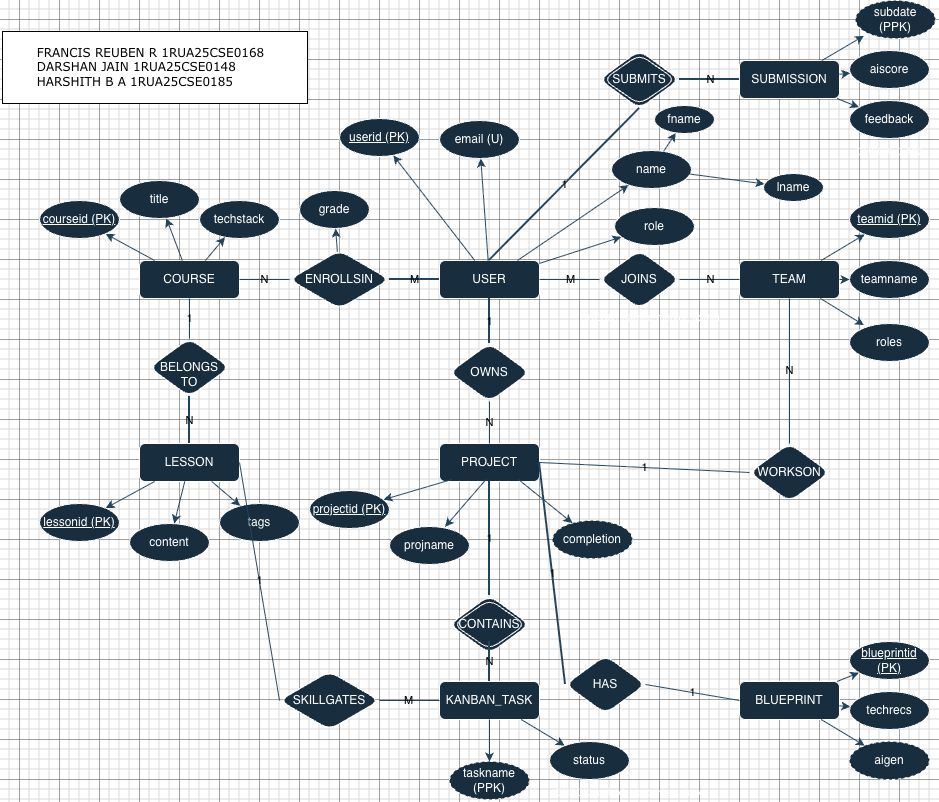

The diagram above was exported from draw.io. Its source (the exported page's mxGraphModel, read from the mxfile embedded in the PNG):
<mxGraphModel dx="1632" dy="1104" grid="0" gridSize="10" guides="1" tooltips="1" connect="1" arrows="1" fold="1" page="1" pageScale="1" pageWidth="1169" pageHeight="827" background="light-dark(#FFFFFF,#FFFFFF)" math="0" shadow="0">
  <root>
    <mxCell id="0" />
    <mxCell id="1" parent="0" />
    <mxCell id="user" parent="1" style="rounded=1;whiteSpace=wrap;html=1;labelBackgroundColor=none;fillColor=#182E3E;strokeColor=#FFFFFF;fontColor=#FFFFFF;" value="USER" vertex="1">
      <mxGeometry height="38" width="100" x="500" y="281" as="geometry" />
    </mxCell>
    <mxCell id="user_id" parent="1" style="ellipse;whiteSpace=wrap;html=1;fontStyle=4;labelBackgroundColor=none;fillColor=#182E3E;strokeColor=#FFFFFF;fontColor=#FFFFFF;rounded=1;" value="userid (PK)" vertex="1">
      <mxGeometry height="38" width="80" x="400" y="139" as="geometry" />
    </mxCell>
    <mxCell id="user_email" parent="1" style="ellipse;whiteSpace=wrap;html=1;labelBackgroundColor=none;fillColor=#182E3E;strokeColor=#FFFFFF;fontColor=#FFFFFF;rounded=1;" value="email (U)" vertex="1">
      <mxGeometry height="38" width="80" x="500" y="141" as="geometry" />
    </mxCell>
    <mxCell id="user_name" parent="1" style="ellipse;whiteSpace=wrap;html=1;labelBackgroundColor=none;fillColor=#182E3E;strokeColor=#FFFFFF;fontColor=#FFFFFF;rounded=1;" value="name" vertex="1">
      <mxGeometry height="38" width="80" x="672" y="171" as="geometry" />
    </mxCell>
    <mxCell id="user_fname" parent="1" style="ellipse;whiteSpace=wrap;html=1;labelBackgroundColor=none;fillColor=#182E3E;strokeColor=#FFFFFF;fontColor=#FFFFFF;rounded=1;" value="fname" vertex="1">
      <mxGeometry height="28" width="60" x="715" y="126" as="geometry" />
    </mxCell>
    <mxCell id="user_lname" parent="1" style="ellipse;whiteSpace=wrap;html=1;labelBackgroundColor=none;fillColor=#182E3E;strokeColor=#FFFFFF;fontColor=#FFFFFF;rounded=1;" value="lname" vertex="1">
      <mxGeometry height="28" width="60" x="824" y="194" as="geometry" />
    </mxCell>
    <mxCell id="user_role" parent="1" style="ellipse;whiteSpace=wrap;html=1;labelBackgroundColor=none;fillColor=#182E3E;strokeColor=#FFFFFF;fontColor=#FFFFFF;rounded=1;" value="role" vertex="1">
      <mxGeometry height="38" width="80" x="675" y="228" as="geometry" />
    </mxCell>
    <mxCell id="user_role_const" parent="1" style="text;html=1;align=center;verticalAlign=middle;resizable=0;points=[];autosize=1;strokeColor=none;fillColor=none;fontSize=10;labelBackgroundColor=none;fontColor=#FFFFFF;rounded=1;" value="CHECK: learner, mentor, admin" vertex="1">
      <mxGeometry height="20" width="160" x="630" y="327" as="geometry" />
    </mxCell>
    <mxCell id="l1" edge="1" parent="1" source="user" style="labelBackgroundColor=none;strokeColor=#23445D;fontColor=default;" target="user_id">
      <mxGeometry relative="1" as="geometry" />
    </mxCell>
    <mxCell id="l2" edge="1" parent="1" source="user" style="labelBackgroundColor=none;strokeColor=#23445D;fontColor=default;" target="user_email">
      <mxGeometry relative="1" as="geometry" />
    </mxCell>
    <mxCell id="l3" edge="1" parent="1" source="user" style="labelBackgroundColor=none;strokeColor=#23445D;fontColor=default;" target="user_name">
      <mxGeometry relative="1" as="geometry" />
    </mxCell>
    <mxCell id="l4" edge="1" parent="1" source="user_name" style="labelBackgroundColor=none;strokeColor=#23445D;fontColor=default;" target="user_fname">
      <mxGeometry relative="1" as="geometry" />
    </mxCell>
    <mxCell id="l5" edge="1" parent="1" source="user_name" style="labelBackgroundColor=none;strokeColor=#23445D;fontColor=default;" target="user_lname">
      <mxGeometry relative="1" as="geometry" />
    </mxCell>
    <mxCell id="l6" edge="1" parent="1" source="user" style="labelBackgroundColor=none;strokeColor=#23445D;fontColor=default;" target="user_role">
      <mxGeometry relative="1" as="geometry" />
    </mxCell>
    <mxCell id="project" parent="1" style="rounded=1;whiteSpace=wrap;html=1;labelBackgroundColor=none;fillColor=#182E3E;strokeColor=#FFFFFF;fontColor=#FFFFFF;" value="PROJECT" vertex="1">
      <mxGeometry height="38" width="100" x="500" y="464" as="geometry" />
    </mxCell>
    <mxCell id="proj_id" parent="1" style="ellipse;whiteSpace=wrap;html=1;fontStyle=4;labelBackgroundColor=none;fillColor=#182E3E;strokeColor=#FFFFFF;fontColor=#FFFFFF;rounded=1;" value="projectid (PK)" vertex="1">
      <mxGeometry height="38" width="80" x="370" y="511" as="geometry" />
    </mxCell>
    <mxCell id="proj_comp" parent="1" style="ellipse;whiteSpace=wrap;html=1;dashed=1;labelBackgroundColor=none;fillColor=#182E3E;strokeColor=#FFFFFF;fontColor=#FFFFFF;rounded=1;" value="completion" vertex="1">
      <mxGeometry height="38" width="80" x="613" y="541" as="geometry" />
    </mxCell>
    <mxCell id="proj_name" parent="1" style="ellipse;whiteSpace=wrap;html=1;labelBackgroundColor=none;fillColor=#182E3E;strokeColor=#FFFFFF;fontColor=#FFFFFF;rounded=1;" value="projname" vertex="1">
      <mxGeometry height="38" width="80" x="450" y="547" as="geometry" />
    </mxCell>
    <mxCell id="l7" edge="1" parent="1" style="labelBackgroundColor=none;strokeColor=#23445D;fontColor=default;" target="proj_id">
      <mxGeometry relative="1" as="geometry">
        <mxPoint x="512.333333333333" y="500" as="sourcePoint" />
      </mxGeometry>
    </mxCell>
    <mxCell id="l8" edge="1" parent="1" style="entryX=0.695;entryY=0.006;entryDx=0;entryDy=0;entryPerimeter=0;labelBackgroundColor=none;strokeColor=#23445D;fontColor=default;" target="proj_name">
      <mxGeometry relative="1" as="geometry">
        <mxPoint x="546.5" y="500" as="sourcePoint" />
        <mxPoint x="541.4951314462069" y="540.0389484303419" as="targetPoint" />
      </mxGeometry>
    </mxCell>
    <mxCell id="l9" edge="1" parent="1" style="labelBackgroundColor=none;strokeColor=#23445D;fontColor=default;" target="proj_comp">
      <mxGeometry relative="1" as="geometry">
        <mxPoint x="579" y="500" as="sourcePoint" />
      </mxGeometry>
    </mxCell>
    <mxCell id="owns" parent="1" style="rhombus;whiteSpace=wrap;html=1;labelBackgroundColor=none;fillColor=#182E3E;strokeColor=#FFFFFF;fontColor=#FFFFFF;rounded=1;" value="OWNS" vertex="1">
      <mxGeometry height="58" width="80" x="510" y="364" as="geometry" />
    </mxCell>
    <mxCell id="l10" edge="1" parent="1" source="user" style="endArrow=none;html=1;exitX=0.5;exitY=1;exitDx=0;exitDy=0;entryX=0.5;entryY=0;entryDx=0;entryDy=0;strokeWidth=2;labelBackgroundColor=none;strokeColor=#23445D;fontColor=default;" target="owns" value="1">
      <mxGeometry height="50" relative="1" width="50" as="geometry" />
    </mxCell>
    <mxCell id="l11" edge="1" parent="1" source="owns" style="endArrow=none;html=1;exitX=0.5;exitY=1;exitDx=0;exitDy=0;entryX=0.5;entryY=0;entryDx=0;entryDy=0;labelBackgroundColor=none;strokeColor=#23445D;fontColor=default;" target="project" value="N">
      <mxGeometry height="50" relative="1" width="50" as="geometry" />
    </mxCell>
    <mxCell id="course" parent="1" style="rounded=1;whiteSpace=wrap;html=1;labelBackgroundColor=none;fillColor=#182E3E;strokeColor=#FFFFFF;fontColor=#FFFFFF;" value="COURSE" vertex="1">
      <mxGeometry height="38" width="100" x="200" y="281" as="geometry" />
    </mxCell>
    <mxCell id="course_id" parent="1" style="ellipse;whiteSpace=wrap;html=1;fontStyle=4;labelBackgroundColor=none;fillColor=#182E3E;strokeColor=#FFFFFF;fontColor=#FFFFFF;rounded=1;" value="courseid (PK)" vertex="1">
      <mxGeometry height="38" width="80" x="100" y="221" as="geometry" />
    </mxCell>
    <mxCell id="course_title" parent="1" style="ellipse;whiteSpace=wrap;html=1;labelBackgroundColor=none;fillColor=#182E3E;strokeColor=#FFFFFF;fontColor=#FFFFFF;rounded=1;" value="title" vertex="1">
      <mxGeometry height="38" width="80" x="180" y="201" as="geometry" />
    </mxCell>
    <mxCell id="course_stack" parent="1" style="ellipse;whiteSpace=wrap;html=1;labelBackgroundColor=none;fillColor=#182E3E;strokeColor=#FFFFFF;fontColor=#FFFFFF;rounded=1;" value="techstack" vertex="1">
      <mxGeometry height="38" width="80" x="260" y="221" as="geometry" />
    </mxCell>
    <mxCell id="l12" edge="1" parent="1" source="course" style="labelBackgroundColor=none;strokeColor=#23445D;fontColor=default;" target="course_id">
      <mxGeometry relative="1" as="geometry" />
    </mxCell>
    <mxCell id="l13" edge="1" parent="1" source="course" style="labelBackgroundColor=none;strokeColor=#23445D;fontColor=default;" target="course_title">
      <mxGeometry relative="1" as="geometry" />
    </mxCell>
    <mxCell id="l14" edge="1" parent="1" source="course" style="labelBackgroundColor=none;strokeColor=#23445D;fontColor=default;" target="course_stack">
      <mxGeometry relative="1" as="geometry" />
    </mxCell>
    <mxCell id="enrolls" parent="1" style="rhombus;whiteSpace=wrap;html=1;labelBackgroundColor=none;fillColor=#182E3E;strokeColor=#FFFFFF;fontColor=#FFFFFF;rounded=1;" value="ENROLLSIN" vertex="1">
      <mxGeometry height="58" width="100" x="350" y="271" as="geometry" />
    </mxCell>
    <mxCell id="grade" parent="1" style="ellipse;whiteSpace=wrap;html=1;labelBackgroundColor=none;fillColor=#182E3E;strokeColor=#FFFFFF;fontColor=#FFFFFF;rounded=1;" value="grade" vertex="1">
      <mxGeometry height="38" width="70" x="360" y="211" as="geometry" />
    </mxCell>
    <mxCell id="l15" edge="1" parent="1" source="enrolls" style="labelBackgroundColor=none;strokeColor=#23445D;fontColor=default;" target="grade">
      <mxGeometry relative="1" as="geometry" />
    </mxCell>
    <mxCell id="l16" edge="1" parent="1" source="user" style="endArrow=none;html=1;exitX=0;exitY=0.5;exitDx=0;exitDy=0;entryX=1;entryY=0.5;entryDx=0;entryDy=0;strokeWidth=2;labelBackgroundColor=none;strokeColor=#23445D;fontColor=default;" target="enrolls" value="M">
      <mxGeometry height="50" relative="1" width="50" as="geometry" />
    </mxCell>
    <mxCell id="l17" edge="1" parent="1" source="enrolls" style="endArrow=none;html=1;exitX=0;exitY=0.5;exitDx=0;exitDy=0;entryX=1;entryY=0.5;entryDx=0;entryDy=0;labelBackgroundColor=none;strokeColor=#23445D;fontColor=default;" target="course" value="N">
      <mxGeometry height="50" relative="1" width="50" as="geometry" />
    </mxCell>
    <mxCell id="lesson" parent="1" style="rounded=1;whiteSpace=wrap;html=1;labelBackgroundColor=none;fillColor=#182E3E;strokeColor=#FFFFFF;fontColor=#FFFFFF;" value="LESSON" vertex="1">
      <mxGeometry height="38" width="100" x="200" y="464" as="geometry" />
    </mxCell>
    <mxCell id="lesson_id" parent="1" style="ellipse;whiteSpace=wrap;html=1;fontStyle=4;labelBackgroundColor=none;fillColor=#182E3E;strokeColor=#FFFFFF;fontColor=#FFFFFF;rounded=1;" value="lessonid (PK)" vertex="1">
      <mxGeometry height="38" width="80" x="100" y="524" as="geometry" />
    </mxCell>
    <mxCell id="lesson_content" parent="1" style="ellipse;whiteSpace=wrap;html=1;labelBackgroundColor=none;fillColor=#182E3E;strokeColor=#FFFFFF;fontColor=#FFFFFF;rounded=1;" value="content" vertex="1">
      <mxGeometry height="38" width="80" x="190" y="544" as="geometry" />
    </mxCell>
    <mxCell id="lesson_tags" parent="1" style="ellipse;whiteSpace=wrap;html=1;double=1;labelBackgroundColor=none;fillColor=#182E3E;strokeColor=#FFFFFF;fontColor=#FFFFFF;rounded=1;" value="tags" vertex="1">
      <mxGeometry height="38" width="80" x="280" y="524" as="geometry" />
    </mxCell>
    <mxCell id="l18" edge="1" parent="1" source="lesson" style="labelBackgroundColor=none;strokeColor=#23445D;fontColor=default;" target="lesson_id">
      <mxGeometry relative="1" as="geometry" />
    </mxCell>
    <mxCell id="l19" edge="1" parent="1" source="lesson" style="labelBackgroundColor=none;strokeColor=#23445D;fontColor=default;" target="lesson_content">
      <mxGeometry relative="1" as="geometry" />
    </mxCell>
    <mxCell id="l20" edge="1" parent="1" source="lesson" style="labelBackgroundColor=none;strokeColor=#23445D;fontColor=default;" target="lesson_tags">
      <mxGeometry relative="1" as="geometry" />
    </mxCell>
    <mxCell id="belongs" parent="1" style="rhombus;whiteSpace=wrap;html=1;labelBackgroundColor=none;fillColor=#182E3E;strokeColor=#FFFFFF;fontColor=#FFFFFF;rounded=1;" value="&lt;div&gt;&lt;br&gt;&lt;/div&gt;BELONGS&lt;div&gt;TO&lt;/div&gt;" vertex="1">
      <mxGeometry height="58" width="80" x="210" y="359" as="geometry" />
    </mxCell>
    <mxCell id="l21" edge="1" parent="1" source="course" style="endArrow=none;html=1;exitX=0.5;exitY=1;exitDx=0;exitDy=0;entryX=0.5;entryY=0;entryDx=0;entryDy=0;labelBackgroundColor=none;strokeColor=#23445D;fontColor=default;" target="belongs" value="1">
      <mxGeometry height="50" relative="1" width="50" as="geometry" />
    </mxCell>
    <mxCell id="l22" edge="1" parent="1" source="belongs" style="endArrow=none;html=1;exitX=0.5;exitY=1;exitDx=0;exitDy=0;entryX=0.5;entryY=0;entryDx=0;entryDy=0;strokeWidth=2;labelBackgroundColor=none;strokeColor=#23445D;fontColor=default;" target="lesson" value="N">
      <mxGeometry height="50" relative="1" width="50" as="geometry" />
    </mxCell>
    <mxCell id="kanban" parent="1" style="rounded=1;whiteSpace=wrap;html=1;double=1;labelBackgroundColor=none;fillColor=#182E3E;strokeColor=#FFFFFF;fontColor=#FFFFFF;" value="KANBAN_TASK" vertex="1">
      <mxGeometry height="38" width="100" x="500" y="702" as="geometry" />
    </mxCell>
    <mxCell id="task_name" parent="1" style="ellipse;whiteSpace=wrap;html=1;dashed=1;labelBackgroundColor=none;fillColor=#182E3E;strokeColor=#FFFFFF;fontColor=#FFFFFF;rounded=1;" value="taskname (PPK)" vertex="1">
      <mxGeometry height="38" width="80" x="510" y="782" as="geometry" />
    </mxCell>
    <mxCell id="task_status" parent="1" style="ellipse;whiteSpace=wrap;html=1;labelBackgroundColor=none;fillColor=#182E3E;strokeColor=#FFFFFF;fontColor=#FFFFFF;rounded=1;" value="status" vertex="1">
      <mxGeometry height="38" width="80" x="610" y="762" as="geometry" />
    </mxCell>
    <mxCell id="status_const" parent="1" style="text;html=1;align=center;verticalAlign=middle;resizable=0;points=[];autosize=1;strokeColor=none;fillColor=none;fontSize=10;labelBackgroundColor=none;fontColor=#FFFFFF;rounded=1;" value="CHECK: locked, inprogress, done" vertex="1">
      <mxGeometry height="20" width="160" x="610" y="802" as="geometry" />
    </mxCell>
    <mxCell id="l23" edge="1" parent="1" source="kanban" style="labelBackgroundColor=none;strokeColor=#23445D;fontColor=default;" target="task_name">
      <mxGeometry relative="1" as="geometry" />
    </mxCell>
    <mxCell id="l24" edge="1" parent="1" source="kanban" style="labelBackgroundColor=none;strokeColor=#23445D;fontColor=default;" target="task_status">
      <mxGeometry relative="1" as="geometry" />
    </mxCell>
    <mxCell id="contains" parent="1" style="rhombus;whiteSpace=wrap;html=1;double=1;labelBackgroundColor=none;fillColor=#182E3E;strokeColor=#FFFFFF;fontColor=#FFFFFF;rounded=1;" value="CONTAINS" vertex="1">
      <mxGeometry height="58" width="80" x="510" y="616" as="geometry" />
    </mxCell>
    <mxCell id="l25" edge="1" parent="1" source="project" style="endArrow=none;html=1;exitX=0.5;exitY=1;exitDx=0;exitDy=0;entryX=0.5;entryY=0;entryDx=0;entryDy=0;strokeWidth=2;labelBackgroundColor=none;strokeColor=#23445D;fontColor=default;" target="contains" value="1">
      <mxGeometry height="50" relative="1" width="50" as="geometry" />
    </mxCell>
    <mxCell id="l26" edge="1" parent="1" style="endArrow=none;html=1;exitX=0.5;exitY=1;exitDx=0;exitDy=0;entryX=0.5;entryY=0;entryDx=0;entryDy=0;strokeWidth=2;labelBackgroundColor=none;strokeColor=#23445D;fontColor=default;" target="kanban" value="N">
      <mxGeometry height="50" relative="1" width="50" as="geometry">
        <mxPoint x="550" y="662" as="sourcePoint" />
      </mxGeometry>
    </mxCell>
    <mxCell id="skillgates" parent="1" style="rhombus;whiteSpace=wrap;html=1;labelBackgroundColor=none;fillColor=#182E3E;strokeColor=#FFFFFF;fontColor=#FFFFFF;rounded=1;" value="SKILLGATES" vertex="1">
      <mxGeometry height="58" width="100" x="340" y="692" as="geometry" />
    </mxCell>
    <mxCell id="l27" edge="1" parent="1" source="kanban" style="endArrow=none;html=1;exitX=0;exitY=0.5;exitDx=0;exitDy=0;entryX=1;entryY=0.5;entryDx=0;entryDy=0;labelBackgroundColor=none;strokeColor=#23445D;fontColor=default;" target="skillgates" value="M">
      <mxGeometry height="50" relative="1" width="50" as="geometry" />
    </mxCell>
    <mxCell id="l28" edge="1" parent="1" source="skillgates" style="endArrow=none;html=1;exitX=0;exitY=0.5;exitDx=0;exitDy=0;entryX=1;entryY=0.5;entryDx=0;entryDy=0;labelBackgroundColor=none;strokeColor=#23445D;fontColor=default;" target="lesson" value="1">
      <mxGeometry height="50" relative="1" width="50" as="geometry" />
    </mxCell>
    <mxCell id="team" parent="1" style="rounded=1;whiteSpace=wrap;html=1;labelBackgroundColor=none;fillColor=#182E3E;strokeColor=#FFFFFF;fontColor=#FFFFFF;" value="TEAM" vertex="1">
      <mxGeometry height="38" width="100" x="800" y="281" as="geometry" />
    </mxCell>
    <mxCell id="team_id" parent="1" style="ellipse;whiteSpace=wrap;html=1;fontStyle=4;labelBackgroundColor=none;fillColor=#182E3E;strokeColor=#FFFFFF;fontColor=#FFFFFF;rounded=1;" value="teamid (PK)" vertex="1">
      <mxGeometry height="38" width="80" x="910" y="221" as="geometry" />
    </mxCell>
    <mxCell id="team_name" parent="1" style="ellipse;whiteSpace=wrap;html=1;labelBackgroundColor=none;fillColor=#182E3E;strokeColor=#FFFFFF;fontColor=#FFFFFF;rounded=1;" value="teamname" vertex="1">
      <mxGeometry height="38" width="80" x="910" y="281" as="geometry" />
    </mxCell>
    <mxCell id="team_roles" parent="1" style="ellipse;whiteSpace=wrap;html=1;double=1;labelBackgroundColor=none;fillColor=#182E3E;strokeColor=#FFFFFF;fontColor=#FFFFFF;rounded=1;" value="roles" vertex="1">
      <mxGeometry height="38" width="80" x="910" y="344" as="geometry" />
    </mxCell>
    <mxCell id="l29" edge="1" parent="1" source="team" style="labelBackgroundColor=none;strokeColor=#23445D;fontColor=default;" target="team_id">
      <mxGeometry relative="1" as="geometry" />
    </mxCell>
    <mxCell id="l30" edge="1" parent="1" source="team" style="labelBackgroundColor=none;strokeColor=#23445D;fontColor=default;" target="team_name">
      <mxGeometry relative="1" as="geometry" />
    </mxCell>
    <mxCell id="l31" edge="1" parent="1" source="team" style="labelBackgroundColor=none;strokeColor=#23445D;fontColor=default;">
      <mxGeometry relative="1" as="geometry">
        <mxPoint x="924.3926240134274" y="345.635574408057" as="targetPoint" />
      </mxGeometry>
    </mxCell>
    <mxCell id="joins" parent="1" style="rhombus;whiteSpace=wrap;html=1;labelBackgroundColor=none;fillColor=#182E3E;strokeColor=#FFFFFF;fontColor=#FFFFFF;rounded=1;" value="JOINS" vertex="1">
      <mxGeometry height="58" width="80" x="660" y="271" as="geometry" />
    </mxCell>
    <mxCell id="l32" edge="1" parent="1" source="user" style="endArrow=none;html=1;exitX=1;exitY=0.5;exitDx=0;exitDy=0;entryX=0;entryY=0.5;entryDx=0;entryDy=0;labelBackgroundColor=none;strokeColor=#23445D;fontColor=default;" target="joins" value="M">
      <mxGeometry height="50" relative="1" width="50" as="geometry" />
    </mxCell>
    <mxCell id="l33" edge="1" parent="1" source="joins" style="endArrow=none;html=1;exitX=1;exitY=0.5;exitDx=0;exitDy=0;entryX=0;entryY=0.5;entryDx=0;entryDy=0;labelBackgroundColor=none;strokeColor=#23445D;fontColor=default;" target="team" value="N">
      <mxGeometry height="50" relative="1" width="50" as="geometry" />
    </mxCell>
    <mxCell id="workson" parent="1" style="rhombus;whiteSpace=wrap;html=1;labelBackgroundColor=none;fillColor=#182E3E;strokeColor=#FFFFFF;fontColor=#FFFFFF;rounded=1;" value="WORKSON" vertex="1">
      <mxGeometry height="58" width="80" x="810" y="464" as="geometry" />
    </mxCell>
    <mxCell id="l34" edge="1" parent="1" source="team" style="endArrow=none;html=1;exitX=0.5;exitY=1;exitDx=0;exitDy=0;entryX=0.5;entryY=0;entryDx=0;entryDy=0;labelBackgroundColor=none;strokeColor=#23445D;fontColor=default;" target="workson" value="N">
      <mxGeometry height="50" relative="1" width="50" as="geometry" />
    </mxCell>
    <mxCell id="l35" edge="1" parent="1" source="project" style="endArrow=none;html=1;exitX=1;exitY=0.5;exitDx=0;exitDy=0;entryX=0;entryY=0.5;entryDx=0;entryDy=0;labelBackgroundColor=none;strokeColor=#23445D;fontColor=default;" target="workson" value="1">
      <mxGeometry height="50" relative="1" width="50" as="geometry" />
    </mxCell>
    <mxCell id="blueprint" parent="1" style="rounded=1;whiteSpace=wrap;html=1;labelBackgroundColor=none;fillColor=#182E3E;strokeColor=#FFFFFF;fontColor=#FFFFFF;" value="BLUEPRINT" vertex="1">
      <mxGeometry height="38" width="100" x="800" y="702" as="geometry" />
    </mxCell>
    <mxCell id="blue_id" parent="1" style="ellipse;whiteSpace=wrap;html=1;fontStyle=4;labelBackgroundColor=none;fillColor=#182E3E;strokeColor=#FFFFFF;fontColor=#FFFFFF;rounded=1;" value="blueprintid (PK)" vertex="1">
      <mxGeometry height="38" width="80" x="910" y="662" as="geometry" />
    </mxCell>
    <mxCell id="blue_recs" parent="1" style="ellipse;whiteSpace=wrap;html=1;labelBackgroundColor=none;fillColor=#182E3E;strokeColor=#FFFFFF;fontColor=#FFFFFF;rounded=1;" value="techrecs" vertex="1">
      <mxGeometry height="38" width="80" x="910" y="712" as="geometry" />
    </mxCell>
    <mxCell id="blue_aigen" parent="1" style="ellipse;whiteSpace=wrap;html=1;dashed=1;labelBackgroundColor=none;fillColor=#182E3E;strokeColor=#FFFFFF;fontColor=#FFFFFF;rounded=1;" value="aigen" vertex="1">
      <mxGeometry height="38" width="80" x="910" y="762" as="geometry" />
    </mxCell>
    <mxCell id="l36" edge="1" parent="1" source="blueprint" style="labelBackgroundColor=none;strokeColor=#23445D;fontColor=default;" target="blue_id">
      <mxGeometry relative="1" as="geometry" />
    </mxCell>
    <mxCell id="l37" edge="1" parent="1" source="blueprint" style="labelBackgroundColor=none;strokeColor=#23445D;fontColor=default;" target="blue_recs">
      <mxGeometry relative="1" as="geometry" />
    </mxCell>
    <mxCell id="l38" edge="1" parent="1" source="blueprint" style="labelBackgroundColor=none;strokeColor=#23445D;fontColor=default;" target="blue_aigen">
      <mxGeometry relative="1" as="geometry" />
    </mxCell>
    <mxCell id="has" parent="1" style="rhombus;whiteSpace=wrap;html=1;labelBackgroundColor=none;fillColor=#182E3E;strokeColor=#FFFFFF;fontColor=#FFFFFF;rounded=1;" value="HAS" vertex="1">
      <mxGeometry height="58" width="80" x="626" y="676" as="geometry" />
    </mxCell>
    <mxCell id="l39" edge="1" parent="1" source="project" style="endArrow=none;html=1;exitX=1;exitY=0.5;exitDx=0;exitDy=0;entryX=0;entryY=0.5;entryDx=0;entryDy=0;strokeWidth=2;labelBackgroundColor=none;strokeColor=#23445D;fontColor=default;" target="has" value="1">
      <mxGeometry height="50" relative="1" width="50" as="geometry" />
    </mxCell>
    <mxCell id="l40" edge="1" parent="1" source="has" style="endArrow=none;html=1;exitX=1;exitY=0.5;exitDx=0;exitDy=0;entryX=0;entryY=0.5;entryDx=0;entryDy=0;labelBackgroundColor=none;strokeColor=#23445D;fontColor=default;" target="blueprint" value="1">
      <mxGeometry height="50" relative="1" width="50" as="geometry" />
    </mxCell>
    <mxCell id="submission" parent="1" style="rounded=1;whiteSpace=wrap;html=1;double=1;labelBackgroundColor=none;fillColor=#182E3E;strokeColor=#FFFFFF;fontColor=#FFFFFF;" value="SUBMISSION" vertex="1">
      <mxGeometry height="38" width="100" x="800" y="81" as="geometry" />
    </mxCell>
    <mxCell id="sub_date" parent="1" style="ellipse;whiteSpace=wrap;html=1;dashed=1;labelBackgroundColor=none;fillColor=#182E3E;strokeColor=#FFFFFF;fontColor=#FFFFFF;rounded=1;" value="subdate (PPK)" vertex="1">
      <mxGeometry height="38" width="80" x="916" y="21" as="geometry" />
    </mxCell>
    <mxCell id="sub_score" parent="1" style="ellipse;whiteSpace=wrap;html=1;labelBackgroundColor=none;fillColor=#182E3E;strokeColor=#FFFFFF;fontColor=#FFFFFF;rounded=1;" value="aiscore" vertex="1">
      <mxGeometry height="38" width="80" x="910" y="71" as="geometry" />
    </mxCell>
    <mxCell id="sub_feedback" parent="1" style="ellipse;whiteSpace=wrap;html=1;labelBackgroundColor=none;fillColor=#182E3E;strokeColor=#FFFFFF;fontColor=#FFFFFF;rounded=1;" value="feedback" vertex="1">
      <mxGeometry height="38" width="80" x="910" y="121" as="geometry" />
    </mxCell>
    <mxCell id="score_const" parent="1" style="text;html=1;align=center;verticalAlign=middle;resizable=0;points=[];autosize=1;strokeColor=none;fillColor=none;fontSize=10;labelBackgroundColor=none;fontColor=#FFFFFF;rounded=1;" value="CHECK: 0-100" vertex="1">
      <mxGeometry height="20" width="100" x="900" y="161" as="geometry" />
    </mxCell>
    <mxCell id="l41" edge="1" parent="1" source="submission" style="labelBackgroundColor=none;strokeColor=#23445D;fontColor=default;">
      <mxGeometry relative="1" as="geometry">
        <mxPoint x="924.3926240134274" y="56.36442559194347" as="targetPoint" />
      </mxGeometry>
    </mxCell>
    <mxCell id="l42" edge="1" parent="1" source="submission" style="labelBackgroundColor=none;strokeColor=#23445D;fontColor=default;" target="sub_score">
      <mxGeometry relative="1" as="geometry" />
    </mxCell>
    <mxCell id="l43" edge="1" parent="1" source="submission" style="labelBackgroundColor=none;strokeColor=#23445D;fontColor=default;" target="sub_feedback">
      <mxGeometry relative="1" as="geometry" />
    </mxCell>
    <mxCell id="submits" parent="1" style="rhombus;whiteSpace=wrap;html=1;double=1;labelBackgroundColor=none;fillColor=#182E3E;strokeColor=#FFFFFF;fontColor=#FFFFFF;rounded=1;" value="SUBMITS" vertex="1">
      <mxGeometry height="58" width="80" x="660" y="71" as="geometry" />
    </mxCell>
    <mxCell id="l44" edge="1" parent="1" source="user" style="endArrow=none;html=1;exitX=0.5;exitY=0;exitDx=0;exitDy=0;entryX=0.5;entryY=1;entryDx=0;entryDy=0;strokeWidth=2;labelBackgroundColor=none;strokeColor=#23445D;fontColor=default;" target="submits" value="1">
      <mxGeometry height="50" relative="1" width="50" as="geometry" />
    </mxCell>
    <mxCell id="l45" edge="1" parent="1" source="submits" style="endArrow=none;html=1;exitX=1;exitY=0.5;exitDx=0;exitDy=0;entryX=0;entryY=0.5;entryDx=0;entryDy=0;strokeWidth=2;labelBackgroundColor=none;strokeColor=#23445D;fontColor=default;" target="submission" value="N">
      <mxGeometry height="50" relative="1" width="50" as="geometry" />
    </mxCell>
    <mxCell id="lZiGQ00QNqqhKa5tnmkp-7" parent="1" style="text;html=1;whiteSpace=wrap;strokeColor=none;fillColor=none;align=left;verticalAlign=middle;rounded=0;fontColor=light-dark(#000000,#000000);labelBackgroundColor=light-dark(#FFFFFF,#9AC7BF);labelBorderColor=light-dark(#000000,#000000);fontFamily=Verdana;" value="&lt;font style=&quot;&quot;&gt;&lt;font style=&quot;&quot;&gt;&lt;br&gt;&lt;span style=&quot;white-space: pre;&quot;&gt;&#09;&lt;/span&gt;FRANCIS REUBEN R 1RUA25CSE0168&lt;span style=&quot;white-space: pre;&quot;&gt;&#09;&lt;/span&gt;&lt;span style=&quot;white-space: pre;&quot;&gt;&#09;&lt;/span&gt;&lt;/font&gt;&lt;/font&gt;&lt;div&gt;&lt;div&gt;&lt;div&gt;&lt;font&gt;&lt;span style=&quot;white-space: pre;&quot;&gt;&#09;&lt;/span&gt;DARSHAN JAIN 1RUA25CSE0148&lt;br&gt;&lt;span style=&quot;white-space: pre;&quot;&gt;&#09;&lt;/span&gt;HARSHITH B A 1RUA25CSE0185&lt;/font&gt;&lt;/div&gt;&lt;/div&gt;&lt;/div&gt;&lt;div&gt;&lt;font&gt;&lt;br&gt;&lt;/font&gt;&lt;/div&gt;" vertex="1">
      <mxGeometry height="76" width="389" x="61" y="50" as="geometry" />
    </mxCell>
  </root>
</mxGraphModel>